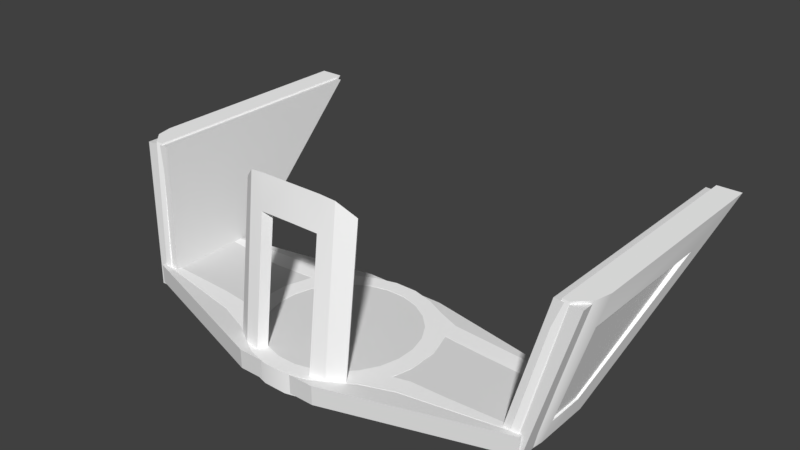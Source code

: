 # Source: Structural.blend  (saved by Blender 2.78.0; exported with 4.5.12 LTS)
import bpy
from mathutils import Matrix  # noqa: F401  (used for matrix-valued properties, if any)

bpy.ops.wm.read_factory_settings(use_empty=True)
scene = bpy.context.scene
scene.name = 'Scene'

# ---- collections
col_collection_1 = bpy.data.collections.new('Collection 1'); scene.collection.children.link(col_collection_1)

# ---- materials (node trees are filled in below, after node groups)
mat_material = bpy.data.materials.new('Material')
mat_material.alpha_threshold = 0.0
mat_material.use_transparent_shadow = False
mat_material.diffuse_color = (1.0, 1.0, 1.0, 1.0)
mat_material.roughness = 0.5

# ---- material node trees

# ---- world
world_world = bpy.data.worlds.new('World'); scene.world = world_world
world_world.color = (0.05088, 0.05088, 0.05088)
world_world.use_sun_shadow = False
world_world.sun_shadow_jitter_overblur = 0.0
world_world.cycles.sampling_method = 'MANUAL'

# ---- meshes
me_cube_002 = bpy.data.meshes.new('Cube.002')
me_cube_002.from_pydata([(-0.7479, -0.04766, -0.1379), (-0.7479, -0.04766, 0.1676), (-0.7479, 0.01938, -0.1379), (-0.7479, 0.01938, 0.1676), (0.7479, -0.04766, -0.1379), (0.7479, -0.04766, 0.1676), (0.7479, 0.01938, -0.1379), (0.7479, 0.01938, 0.1676), (0.1493, 0.01938, -0.328), (-0.1493, 0.01938, -0.328), (-0.1493, 0.01938, 0.2783), (0.1493, 0.01938, 0.2783), (-0.1493, -0.04766, -0.328), (0.1493, -0.04766, -0.328), (0.1493, -0.04766, 0.2783), (-0.1493, -0.04766, 0.2783)], [], [(0, 1, 3, 2), (8, 11, 7, 6), (6, 7, 5, 4), (12, 15, 1, 0), (8, 6, 4, 13), (10, 3, 1, 15), (7, 11, 14, 5), (11, 10, 15, 14), (2, 9, 12, 0), (9, 8, 13, 12), (4, 5, 14, 13), (13, 14, 15, 12), (2, 3, 10, 9), (9, 10, 11, 8)])
me_cube_002.use_remesh_preserve_volume = False
me_cube_002.use_remesh_preserve_attributes = False
me_cube_002.use_mirror_vertex_groups = False
me_cube_002.update()
me_cube = bpy.data.meshes.new('Cube')
me_cube.from_pydata([(0.05608, -0.5562, -0.2323), (0.05608, -0.5562, 0.639), (-0.04583, -0.07533, -0.3175), (-0.04583, -0.07533, -0.008645), (0.1472, -0.5511, -0.2323), (0.1472, -0.5511, 0.639), (0.03835, -0.07175, -0.3175), (0.03835, -0.07175, -0.008645)], [], [(0, 1, 3, 2), (2, 3, 7, 6), (6, 7, 5, 4), (4, 5, 1, 0), (2, 6, 4, 0), (7, 3, 1, 5)])
me_cube.use_remesh_preserve_volume = False
me_cube.use_remesh_preserve_attributes = False
me_cube.use_mirror_vertex_groups = False
me_cube.update()
me_cube_001 = bpy.data.meshes.new('Cube.001')
me_cube_001.from_pydata([(-0.05608, -0.5562, -0.2323), (-0.05608, -0.5562, 0.639), (0.04583, -0.07533, -0.3175), (0.04583, -0.07533, -0.008645), (-0.1472, -0.5511, -0.2323), (-0.1472, -0.5511, 0.639), (-0.03835, -0.07175, -0.3175), (-0.03835, -0.07175, -0.008645)], [], [(0, 2, 3, 1), (2, 6, 7, 3), (6, 4, 5, 7), (4, 0, 1, 5), (2, 0, 4, 6), (7, 5, 1, 3)])
me_cube_001.use_remesh_preserve_volume = False
me_cube_001.use_remesh_preserve_attributes = False
me_cube_001.use_mirror_vertex_groups = False
me_cube_001.update()
me_plane = bpy.data.meshes.new('Plane')
me_plane.from_pydata([(0.8822, -0.232, -0.2899), (0.8686, -0.232, -0.349), (0.8208, -0.232, -0.3984), (0.8822, -0.232, 0.4958), (0.7956, -0.232, -0.3959), (0.7956, -0.232, 0.4958), (0.8565, -0.1277, -0.3136), (0.777, -0.1277, -0.3135), (0.777, -0.1277, 0.2273), (0.8566, -0.1277, 0.2273), (0.7783, 0.1846, -0.2334), (0.7115, 0.1838, -0.2334), (0.7593, 0.257, -0.1794), (0.7783, 0.1846, -0.3665), (0.7115, 0.1838, -0.4756), (0.7115, 0.1838, -0.3664), (0.7213, 0.257, -0.4883), (0.7517, 0.257, -0.4388), (0.6844, 0.257, -0.422), (0.7593, 0.257, -0.3839), (0.6845, 0.257, -0.2482), (0.03356, 0.257, -0.114), (0.04079, 0.1838, -0.05904), (0.09839, 0.257, -0.1313), (0.1196, 0.1838, -0.08015), (0.1565, 0.257, -0.1649), (0.1902, 0.1838, -0.1134), (0.204, 0.257, -0.2123), (0.2751, 0.1838, -0.1466), (0.2375, 0.257, -0.2705), (0.2549, 0.257, -0.3353), (0.2549, 0.257, -0.4024), (0.2375, 0.257, -0.4673), (0.3602, 0.1838, -0.5389), (0.204, 0.257, -0.5254), (0.2479, 0.1838, -0.5806), (0.1565, 0.257, -0.5728), (0.2191, 0.1838, -0.5987), (0.09839, 0.257, -0.6064), (0.1196, 0.1838, -0.6576), (0.03356, 0.257, -0.6238), (0.04079, 0.1838, -0.6787), (0.04079, 0.257, -0.05904), (0.1196, 0.257, -0.08015), (0.1902, 0.257, -0.1134), (0.2871, 0.257, -0.2159), (0.3176, 0.257, -0.3108), (0.3176, 0.257, -0.419), (0.2993, 0.257, -0.4879), (0.2479, 0.257, -0.5806), (0.1902, 0.257, -0.6168), (0.1196, 0.257, -0.6576), (0.04079, 0.257, -0.6787), (0.03356, 0.1838, -0.114), (0.09839, 0.1838, -0.1313), (0.1565, 0.1838, -0.1649), (0.204, 0.1838, -0.2123), (0.2375, 0.1838, -0.2705), (0.2549, 0.1838, -0.3353), (0.2549, 0.1838, -0.4024), (0.2375, 0.1838, -0.4673), (0.204, 0.1838, -0.5254), (0.1565, 0.1838, -0.5728), (0.09839, 0.1838, -0.6064), (0.03356, 0.1838, -0.6238), (0.0, 0.1838, -0.6238), (-8.941e-08, 0.1838, -0.114), (0.0, 0.257, -0.6238), (-8.941e-08, 0.257, -0.114), (5.96e-08, 0.1838, -0.6787), (5.96e-08, 0.257, -0.6787), (-1.192e-07, 0.1838, -0.05904), (-1.192e-07, 0.257, -0.05904), (0.2751, 0.257, -0.1466), (0.3602, 0.257, -0.5389), (0.3176, 0.1838, -0.4232), (0.7115, 0.1861, -0.4153), (0.3176, 0.1838, -0.315), (0.2871, 0.1838, -0.2157), (0.7115, 0.1861, -0.2481), (0.3008, 0.1838, -0.4879), (0.3632, 0.257, -0.467), (0.3806, 0.185, -0.4637), (0.1916, 0.1838, -0.5634), (0.1653, 0.1838, -0.6312), (0.1102, 0.1838, -0.6404), (0.2191, -0.329, -0.5341), (0.1653, -0.3774, -0.566), (0.1916, -0.2785, -0.5042), (0.09839, -0.2631, -0.5521), (0.1102, -0.2666, -0.5861), (0.09839, -0.2897, -0.5135), (0.1102, -0.3832, -0.5698), (0.0, -0.2666, -0.5853), (0.0, -0.3832, -0.5698), (0.0, -0.2897, -0.5135), (0.1565, -0.2573, -0.5132), (0.0, -0.2618, -0.5181), (0.6948, 0.257, -0.1766), (0.7171, 0.1194, -0.1437), (0.7074, 0.1838, -0.1762)], [], [(4, 0, 3, 5), (3, 0, 6, 9), (99, 11, 10), (7, 8, 9, 6), (3, 9, 10, 12), (2, 1, 0, 4), (0, 1, 6), (7, 6, 13, 15), (6, 1, 17, 13), (2, 4, 14, 16), (1, 2, 16, 17), (20, 45, 73, 98), (19, 16, 18), (16, 19, 17), (13, 17, 19), (12, 10, 19), (10, 11, 79), (13, 19, 10), (72, 71, 22, 42), (42, 22, 24, 43), (43, 24, 26, 44), (44, 26, 28, 73), (33, 74, 16, 14), (74, 33, 35, 49), (49, 35, 37, 50), (50, 37, 84, 39, 51), (51, 39, 41, 52), (47, 46, 77, 75), (81, 48, 80, 82), (36, 38, 63, 62), (23, 21, 42, 43), (25, 23, 43, 44), (27, 25, 44, 73), (29, 27, 73, 45), (31, 30, 46, 47), (47, 48, 32, 31), (36, 34, 49, 50), (38, 36, 50, 51), (40, 38, 51, 52), (67, 40, 52, 70), (25, 27, 56, 55), (38, 40, 64, 63), (27, 29, 57, 56), (29, 30, 58, 57), (30, 31, 59, 58), (31, 32, 60, 59), (52, 41, 69, 70), (68, 21, 53, 66), (21, 68, 72, 42), (32, 34, 61, 60), (21, 23, 54, 53), (40, 67, 65, 64), (34, 36, 62, 61), (23, 25, 55, 54), (60, 61, 83, 35, 80), (48, 81, 18, 16, 74), (5, 98, 99, 8), (45, 20, 79, 78), (48, 47, 75, 80), (46, 45, 78, 77), (20, 18, 76, 15, 79), (15, 13, 10, 79), (7, 76, 14, 4), (15, 76, 7), (33, 14, 76, 82, 80), (24, 22, 53, 54), (66, 53, 22, 71), (57, 78, 28, 56), (28, 26, 55, 56), (26, 24, 54, 55), (58, 77, 78, 57), (59, 75, 77, 58), (41, 39, 85, 63, 64), (69, 41, 64, 65), (39, 84, 85), (84, 37, 86, 87), (49, 34, 32, 48), (48, 74, 49), (35, 33, 80), (75, 59, 60, 80), (45, 46, 30, 29), (28, 78, 79, 11, 100), (5, 8, 7, 4), (73, 28, 100, 98), (19, 20, 12), (19, 18, 20), (18, 81, 82, 76), (62, 83, 61), (83, 62, 96, 88), (85, 84, 87, 90), (63, 85, 90, 89), (62, 63, 89, 96), (83, 88, 86, 37), (92, 87, 86, 88, 91), (90, 87, 92), (92, 91, 95, 94), (90, 92, 94, 93), (89, 90, 93), (37, 35, 83), (91, 96, 97, 95), (89, 93, 97, 96), (88, 96, 91), (98, 12, 20), (99, 100, 11), (98, 100, 99), (5, 3, 12, 98), (10, 9, 99), (8, 99, 9)])
me_plane.polygons.foreach_set('use_smooth', [True] * 108)
_k = set([(0, 1), (0, 3), (1, 2), (2, 4), (2, 16), (3, 5), (3, 12), (4, 5), (4, 14), (5, 98), (6, 7), (6, 9), (6, 13), (7, 8), (7, 15), (8, 9), (8, 99), (9, 10), (10, 11), (10, 13), (11, 99), (11, 100), (12, 19), (12, 98), (13, 15), (14, 33), (14, 76), (15, 76), (15, 79), (16, 17), (16, 74), (17, 19), (18, 20), (18, 76), (18, 81), (20, 45), (20, 79), (21, 23), (21, 68), (22, 24), (22, 71), (23, 25), (24, 26), (25, 27), (26, 28), (27, 29), (28, 100), (29, 30), (30, 31), (31, 32), (32, 34), (33, 35), (34, 36), (35, 37), (36, 38), (37, 83), (37, 86), (38, 40), (39, 41), (39, 84), (40, 67), (41, 69), (42, 43), (42, 72), (43, 44), (44, 73), (45, 46), (45, 78), (46, 47), (47, 48), (48, 80), (48, 81), (49, 50), (49, 74), (50, 51), (51, 52), (52, 70), (53, 54), (53, 66), (54, 55), (55, 56), (56, 57), (57, 58), (58, 59), (59, 60), (60, 61), (61, 62), (62, 63), (62, 83), (63, 64), (63, 85), (63, 89), (64, 65), (73, 98), (75, 77), (75, 80), (76, 82), (77, 78), (78, 79), (80, 82), (83, 88), (84, 85), (84, 87), (85, 90), (86, 87), (86, 88), (87, 92), (88, 91), (89, 90), (89, 96), (90, 93), (91, 95), (92, 94), (96, 97), (98, 100)])
me_plane.attributes.new('sharp_edge', 'BOOLEAN', 'EDGE').data.foreach_set('value', [ (min(e.vertices), max(e.vertices)) in _k for e in me_plane.edges])
_uv = me_plane.uv_layers.new(name='UV')
_uv.uv.foreach_set('vector', [0.4459, 0.9765, 0.3905, 0.9175, 0.3905, 0.4797, 0.4459, 0.4797, 0.7047, 0.8055, 0.7047, 0.4527, 0.7598, 0.4419, 0.7598, 0.6847, 0.6364, 0.7414, 0.6364, 0.6835, 0.6748, 0.6833, 0.2834, 0.4176, 0.4358, 0.4176, 0.4358, 0.4504, 0.2834, 0.4504, 0.7047, 0.8055, 0.7598, 0.6847, 0.9255, 0.4773, 0.9662, 0.5014, 0.4297, 0.9779, 0.3992, 0.9504, 0.3905, 0.9175, 0.4459, 0.9765, 0.7047, 0.4527, 0.706, 0.4259, 0.7598, 0.4419, 0.2834, 0.4176, 0.2834, 0.4504, 0.1942, 0.4504, 0.1944, 0.4176, 0.7598, 0.4419, 0.706, 0.4259, 0.9669, 0.3847, 0.9255, 0.4175, 0.288, 0.5363, 0.2886, 0.5488, 0.08115, 0.5943, 0.04238, 0.5902, 0.706, 0.4259, 0.7099, 0.4026, 0.9694, 0.3619, 0.9669, 0.3847, 0.9289, 0.1593, 0.6776, 0.1388, 0.67, 0.09501, 0.9354, 0.114, 0.9762, 0.2451, 0.9522, 0.3111, 0.9288, 0.2692, 0.9522, 0.3111, 0.9762, 0.2451, 0.9715, 0.2798, 0.9255, 0.4175, 0.9669, 0.3847, 0.9662, 0.4096, 0.9662, 0.5014, 0.9255, 0.4773, 0.9662, 0.4096, 0.6748, 0.6833, 0.6364, 0.6835, 0.6364, 0.6757, 0.9255, 0.4175, 0.9662, 0.4096, 0.9255, 0.4773, 0.5649, 0.6462, 0.6017, 0.6462, 0.6017, 0.6644, 0.5648, 0.6643, 0.5648, 0.6643, 0.6017, 0.6644, 0.6019, 0.6988, 0.565, 0.6988, 0.565, 0.6988, 0.6019, 0.6988, 0.6022, 0.7294, 0.5653, 0.7293, 0.5653, 0.7293, 0.6022, 0.7294, 0.6024, 0.7662, 0.5656, 0.7661, 0.07975, 0.7701, 0.04426, 0.7698, 0.04238, 0.5902, 0.08115, 0.5943, 0.04426, 0.7698, 0.07975, 0.7701, 0.07929, 0.8291, 0.04379, 0.8288, 0.04379, 0.8288, 0.07929, 0.8291, 0.07915, 0.8459, 0.04353, 0.8624, 0.04353, 0.8624, 0.07915, 0.8459, 0.07891, 0.8768, 0.07871, 0.9028, 0.04321, 0.9025, 0.04321, 0.9025, 0.07871, 0.9028, 0.07839, 0.943, 0.0429, 0.9427, 0.5902, 0.2068, 0.5898, 0.255, 0.5515, 0.2526, 0.5518, 0.2045, 0.1716, 0.7987, 0.1415, 0.7982, 0.142, 0.7596, 0.1794, 0.7601, 0.8616, 0.07281, 0.8232, 0.07281, 0.8232, 0.01285, 0.8616, 0.01285, 0.5582, 0.08533, 0.5172, 0.07433, 0.5218, 0.0396, 0.5716, 0.05296, 0.595, 0.1066, 0.5582, 0.08533, 0.5716, 0.05296, 0.6163, 0.07401, 0.625, 0.1366, 0.595, 0.1066, 0.6163, 0.07401, 0.67, 0.09501, 0.6462, 0.1734, 0.625, 0.1366, 0.67, 0.09501, 0.6776, 0.1388, 0.6571, 0.2568, 0.6571, 0.2144, 0.6969, 0.1989, 0.6968, 0.2673, 0.6968, 0.2673, 0.6853, 0.3109, 0.6462, 0.2979, 0.6571, 0.2568, 0.595, 0.3647, 0.625, 0.3346, 0.6528, 0.3696, 0.6163, 0.3925, 0.5582, 0.3859, 0.595, 0.3647, 0.6163, 0.3925, 0.5716, 0.4183, 0.5172, 0.3969, 0.5582, 0.3859, 0.5716, 0.4183, 0.5218, 0.4317, 0.496, 0.3969, 0.5172, 0.3969, 0.5218, 0.4317, 0.496, 0.4317, 0.8243, 0.07281, 0.8627, 0.07281, 0.8627, 0.01285, 0.8243, 0.01285, 0.8232, 0.07281, 0.7848, 0.07281, 0.7848, 0.01285, 0.8232, 0.01285, 0.8627, 0.07281, 0.9011, 0.07281, 0.9011, 0.01285, 0.8627, 0.01285, 0.9011, 0.07281, 0.9395, 0.07281, 0.9395, 0.01285, 0.9011, 0.01285, 0.9395, 0.07281, 0.9767, 0.07281, 0.9767, 0.01285, 0.9395, 0.01285, 0.9767, 0.07281, 0.9383, 0.07281, 0.9383, 0.01285, 0.9767, 0.01285, 0.0429, 0.9427, 0.07839, 0.943, 0.07824, 0.9631, 0.04274, 0.9628, 0.7284, 0.07281, 0.7476, 0.07281, 0.7476, 0.01285, 0.7284, 0.01285, 0.5172, 0.07433, 0.496, 0.07433, 0.496, 0.0396, 0.5218, 0.0396, 0.9383, 0.07281, 0.9, 0.07281, 0.9, 0.01285, 0.9383, 0.01285, 0.7476, 0.07281, 0.786, 0.07281, 0.786, 0.01285, 0.7476, 0.01285, 0.7848, 0.07281, 0.7656, 0.07281, 0.7656, 0.01285, 0.7848, 0.01285, 0.9, 0.07281, 0.8616, 0.07281, 0.8616, 0.01285, 0.9, 0.01285, 0.786, 0.07281, 0.8243, 0.07281, 0.8243, 0.01285, 0.786, 0.01285, 0.1811, 0.1058, 0.1602, 0.07057, 0.1521, 0.04682, 0.1841, 0.0316, 0.217, 0.08786, 0.6853, 0.3109, 0.7257, 0.2977, 0.9288, 0.2692, 0.9522, 0.3111, 0.7238, 0.3432, 0.9746, 0.5563, 0.7181, 0.8552, 0.7914, 0.8406, 0.9207, 0.6758, 0.3327, 0.9612, 0.1331, 0.9612, 0.1199, 0.9189, 0.3332, 0.9189, 0.5903, 0.1758, 0.5902, 0.2068, 0.5518, 0.2045, 0.5534, 0.1753, 0.5898, 0.255, 0.5903, 0.2965, 0.5536, 0.2961, 0.5515, 0.2526, 0.7188, 0.8869, 0.7187, 0.9643, 0.7572, 0.9616, 0.7583, 0.9398, 0.7572, 0.8871, 0.6364, 0.6136, 0.6748, 0.6136, 0.6748, 0.6833, 0.6364, 0.6757, 0.9207, 0.9166, 0.7572, 0.9616, 0.7583, 0.9884, 0.9746, 0.9534, 0.7583, 0.9398, 0.7572, 0.9616, 0.9207, 0.9166, 0.2499, 0.05047, 0.454, 0.0661, 0.4556, 0.1051, 0.2636, 0.09778, 0.217, 0.08786, 0.1231, 0.3651, 0.07818, 0.3845, 0.07259, 0.3495, 0.1095, 0.3335, 0.05325, 0.3519, 0.07259, 0.3495, 0.07818, 0.3845, 0.05466, 0.3875, 0.1861, 0.2333, 0.2161, 0.2652, 0.211, 0.3108, 0.1683, 0.2734, 0.211, 0.3108, 0.1629, 0.3385, 0.1422, 0.3076, 0.1683, 0.2734, 0.1629, 0.3385, 0.1231, 0.3651, 0.1095, 0.3335, 0.1422, 0.3076, 0.1945, 0.19, 0.2311, 0.1987, 0.2161, 0.2652, 0.1861, 0.2333, 0.1927, 0.1465, 0.2283, 0.1286, 0.2311, 0.1987, 0.1945, 0.19, 0.06106, 0.159, 0.06616, 0.1082, 0.07947, 0.1121, 0.105, 0.1157, 0.1008, 0.1575, 0.06616, 0.1842, 0.06106, 0.159, 0.1008, 0.1575, 0.105, 0.1782, 0.06616, 0.1082, 0.07913, 0.0772, 0.07947, 0.1121, 0.07891, 0.8768, 0.07915, 0.8459, 0.3333, 0.8314, 0.3569, 0.8625, 0.6528, 0.3696, 0.625, 0.3346, 0.6462, 0.2979, 0.6853, 0.3109, 0.6853, 0.3109, 0.7238, 0.3432, 0.6528, 0.3696, 0.1841, 0.0316, 0.2499, 0.05047, 0.217, 0.08786, 0.2283, 0.1286, 0.1927, 0.1465, 0.1811, 0.1058, 0.217, 0.08786, 0.6776, 0.1388, 0.6969, 0.1989, 0.6571, 0.2144, 0.6462, 0.1734, 0.211, 0.3108, 0.2161, 0.2652, 0.4599, 0.2135, 0.4603, 0.223, 0.4594, 0.2604, 0.9746, 0.5563, 0.9207, 0.6758, 0.9207, 0.9166, 0.9746, 0.9534, 0.5656, 0.7661, 0.6024, 0.7662, 0.6024, 0.9576, 0.563, 0.9519, 0.9762, 0.2451, 0.9289, 0.1593, 0.9762, 0.1157, 0.9762, 0.2451, 0.9288, 0.2692, 0.9289, 0.1593, 0.3209, 0.7981, 0.1716, 0.7987, 0.1794, 0.7601, 0.3334, 0.7596, 0.1316, 0.04325, 0.1521, 0.04682, 0.1602, 0.07057, 0.2629, 0.3956, 0.2625, 0.3802, 0.4511, 0.3811, 0.4605, 0.3963, 0.3211, 0.4822, 0.3205, 0.5025, 0.03026, 0.5008, 0.08812, 0.4809, 0.1163, 0.6879, 0.1149, 0.6693, 0.3273, 0.6693, 0.327, 0.6881, 0.2625, 0.3802, 0.2607, 0.3518, 0.4515, 0.3514, 0.4511, 0.3811, 0.4933, 0.3458, 0.4928, 0.141, 0.5108, 0.1185, 0.5108, 0.3457, 0.5843, 0.5488, 0.5391, 0.545, 0.4934, 0.5103, 0.514, 0.4738, 0.5907, 0.4814, 0.08812, 0.4809, 0.03026, 0.5008, 0.02776, 0.4807, 0.5843, 0.5488, 0.5907, 0.4814, 0.6711, 0.4809, 0.6744, 0.5483, 0.08812, 0.4809, 0.02776, 0.4807, 0.02845, 0.4315, 0.08878, 0.4318, 0.07142, 0.2604, 0.05381, 0.2652, 0.05605, 0.2161, 0.167, 0.02197, 0.1841, 0.0316, 0.1521, 0.04682, 0.5907, 0.4814, 0.5431, 0.4587, 0.6712, 0.4612, 0.6711, 0.4809, 0.07142, 0.2604, 0.05605, 0.2161, 0.09043, 0.2171, 0.09043, 0.2869, 0.514, 0.4738, 0.5431, 0.4587, 0.5907, 0.4814, 0.9354, 0.114, 0.9762, 0.1157, 0.9289, 0.1593, 0.7914, 0.8406, 0.758, 0.855, 0.7583, 0.8806, 0.7181, 0.8552, 0.758, 0.855, 0.7914, 0.8406, 0.4835, 0.6542, 0.5275, 0.6492, 0.5137, 0.952, 0.4808, 0.9546, 0.6748, 0.6833, 0.6748, 0.9753, 0.6364, 0.7414, 0.6364, 0.9753, 0.6364, 0.7414, 0.6748, 0.9753])
me_plane.materials.append(mat_material)
me_plane.use_remesh_preserve_volume = False
me_plane.use_remesh_preserve_attributes = False
me_plane.use_mirror_vertex_groups = False
me_plane.update()
me_plane.normals_split_custom_set([tuple(v) for v in zip(*[iter([1.337e-08, -1.0, -2.104e-08, 2.749e-08, -1.0, -4.324e-08, 3.262e-08, -1.0, -5.131e-08, 3.262e-08, -1.0, -5.131e-08, 0.97, 0.2433, 0.001954, 0.9715, 0.2176, -0.09377, 0.9679, 0.2108, -0.1372, 0.9696, 0.2445, 0.002478, 0.03708, -0.8218, -0.5685, 0.008714, -0.812, -0.5835, 0.02301, -0.8164, -0.577, -9.361e-08, 1.0, 1.706e-07, -9.361e-08, 1.0, 1.706e-07, -9.361e-08, 1.0, 1.706e-07, -9.361e-08, 1.0, 1.706e-07, 0.97, 0.2433, 0.001954, 0.9696, 0.2445, 0.002478, 0.9676, 0.2526, 0.001934, 0.9678, 0.2517, 0.002973, 0.0, -1.0, 0.0, 0.0, -1.0, 0.0, 2.749e-08, -1.0, -4.324e-08, 1.337e-08, -1.0, -2.104e-08, 0.9715, 0.2176, -0.09377, 0.9096, 0.1392, -0.3916, 0.9679, 0.2108, -0.1372, 0.0003914, 0.1674, 0.9859, 0.0003914, 0.1674, 0.9859, 0.0003914, 0.1674, 0.9859, 0.0003914, 0.1674, 0.9859, 0.9679, 0.2108, -0.1372, 0.9096, 0.1392, -0.3916, 0.8901, 0.1291, -0.4371, 0.968, 0.2237, -0.1136, -0.02957, -0.1899, -0.9814, -0.02957, -0.1899, -0.9814, 0.04026, -0.1556, -0.987, 0.1235, -0.1134, -0.9859, 0.9096, 0.1392, -0.3916, 0.7831, 0.05953, -0.619, 0.7831, 0.05953, -0.619, 0.8901, 0.1291, -0.4371, 0.0, 1.0, 3.442e-09, 0.0, 1.0, -7.233e-08, 0.0, 1.0, -1.139e-07, 0.0, 1.0, 0.0, 0.0, 1.0, 7.949e-08, 0.0, 1.0, 8.035e-08, 0.0, 1.0, 7.597e-09, 0.0, 1.0, 8.035e-08, 0.0, 1.0, 7.949e-08, 0.0, 1.0, 8.948e-07, 0.968, 0.2237, -0.1136, 0.8901, 0.1291, -0.4371, 0.9686, 0.2365, -0.07644, 0.9678, 0.2517, 0.002973, 0.9676, 0.2526, 0.001934, 0.9686, 0.2365, -0.07644, -0.004583, -0.9999, -0.01333, 0.003237, -0.998, -0.06269, 0.0001765, -0.9989, -0.0459, 0.968, 0.2237, -0.1136, 0.9686, 0.2365, -0.07644, 0.9676, 0.2526, 0.001934, 0.0, -4.583e-07, 1.0, 0.0, -4.583e-07, 1.0, 0.1305, -6.689e-07, 0.9914, 0.1305, -6.689e-07, 0.9914, 0.1305, -6.689e-07, 0.9914, 0.1305, -6.689e-07, 0.9914, 0.3438, -8.983e-07, 0.939, 0.3438, -8.983e-07, 0.939, 0.3438, -8.983e-07, 0.939, 0.3438, -8.983e-07, 0.939, 0.3953, -8.529e-07, 0.9186, 0.3953, -8.529e-07, 0.9186, 0.3953, -8.529e-07, 0.9186, 0.3953, -8.529e-07, 0.9186, 0.2194, 0.004556, 0.9756, 0.2194, 0.004556, 0.9756, 0.2542, -0.04813, -0.966, 0.2542, -0.04813, -0.966, 0.1235, -0.1134, -0.9859, 0.04026, -0.1556, -0.987, 0.2542, -0.04813, -0.966, 0.2542, -0.04813, -0.966, 0.4419, 3.74e-07, -0.8971, 0.4419, 3.74e-07, -0.8971, 0.4419, 3.74e-07, -0.8971, 0.4419, 3.74e-07, -0.8971, 0.5302, -0.03508, -0.8472, 0.5148, -0.001577, -0.8573, 0.5148, -0.001577, -0.8573, 0.5302, -0.03508, -0.8472, 0.5187, -0.03453, -0.8542, 0.3856, -0.001246, -0.9227, 0.3856, -0.001246, -0.9227, 0.3856, -0.001246, -0.9227, 0.3856, -0.001246, -0.9227, 0.1305, 0.0, -0.9914, 0.1305, 0.0, -0.9914, 0.9923, 0.008494, -0.1233, 0.9876, -0.004326, 0.1567, 0.9893, -0.00403, 0.146, 0.9912, 0.009121, -0.1324, -0.2334, 0.0009006, 0.9724, -0.2994, -0.01701, 0.954, -0.2994, -0.01701, 0.954, -0.2097, 0.007237, 0.9777, -0.6088, 0.0, 0.7934, -0.3827, 0.0, 0.9239, -0.3827, 0.0, 0.9239, -0.6088, 0.0, 0.7934, 0.0, 1.0, 0.0, 0.0, 1.0, -2.281e-07, 0.0, 1.0, -2.281e-07, 0.0, 1.0, 0.0, 0.0, 1.0, -1.622e-07, 0.0, 1.0, 0.0, 0.0, 1.0, 0.0, 0.0, 1.0, -1.722e-07, 0.0, 1.0, -1.706e-07, 0.0, 1.0, -1.622e-07, 0.0, 1.0, -1.722e-07, 0.0, 1.0, -1.139e-07, 0.0, 1.0, -1.785e-07, 0.0, 1.0, -1.706e-07, 0.0, 1.0, -1.139e-07, 0.0, 1.0, -7.233e-08, 0.0, 1.0, -9.593e-08, 0.0, 1.0, -1.104e-07, 0.0, 1.0, -1.484e-07, 0.0, 1.0, -1.13e-07, 0.0, 1.0, -1.13e-07, 0.0, 1.0, -2.905e-08, 0.0, 1.0, -2.727e-07, 0.0, 1.0, -9.593e-08, 0.0, 1.0, 0.0, 0.0, 1.0, -1.903e-07, 0.0, 1.0, -2.162e-08, 0.0, 1.0, 0.0, 0.0, 1.0, 0.0, 0.0, 1.0, 0.0, 0.0, 1.0, 0.0, 0.0, 1.0, 0.0, 0.0, 1.0, -2.281e-07, 0.0, 1.0, 0.0, 0.0, 1.0, 0.0, 0.0, 1.0, -2.281e-07, 0.0, 1.0, -4.562e-07, 0.0, 1.0, -2.281e-07, 0.0, 1.0, -2.281e-07, 0.0, 1.0, -4.562e-07, -0.6088, 0.0, -0.7934, -0.7934, 0.0, -0.6088, -0.7934, 0.0, -0.6088, -0.6088, 0.0, -0.7934, -0.3827, 0.0, 0.9239, -0.1305, 0.0, 0.9914, -0.1305, 0.0, 0.9914, -0.3827, 0.0, 0.9239, -0.7934, 0.0, -0.6088, -0.9239, 0.0, -0.3827, -0.9239, 0.0, -0.3827, -0.7934, 0.0, -0.6088, -0.9239, 0.0, -0.3827, -0.9914, 0.0, -0.1305, -0.9914, 0.0, -0.1305, -0.9239, 0.0, -0.3827, -0.9914, 0.0, -0.1305, -0.9914, 0.0, 0.1305, -0.9914, 0.0, 0.1305, -0.9914, 0.0, -0.1305, -0.9914, 0.0, 0.1305, -0.9239, 0.0, 0.3827, -0.9239, 0.0, 0.3827, -0.9914, 0.0, 0.1305, 0.1305, 0.0, -0.9914, 0.1305, 0.0, -0.9914, 3.745e-06, 0.0, -1.0, 3.745e-06, 0.0, -1.0, 0.0, 1.018e-07, -1.0, -0.1305, 7.527e-08, -0.9914, -0.1305, 7.527e-08, -0.9914, 0.0, 1.018e-07, -1.0, 0.0, 1.0, -2.281e-07, 0.0, 1.0, -4.562e-07, 0.0, 1.0, -4.562e-07, 0.0, 1.0, -2.281e-07, -0.9239, 0.0, 0.3827, -0.7934, 0.0, 0.6088, -0.7934, 0.0, 0.6088, -0.9239, 0.0, 0.3827, -0.1305, 7.527e-08, -0.9914, -0.3827, 2.391e-08, -0.9239, -0.3827, 2.391e-08, -0.9239, -0.1305, 7.527e-08, -0.9914, -0.1305, 0.0, 0.9914, 0.0, 0.0, 1.0, 0.0, 0.0, 1.0, -0.1305, 0.0, 0.9914, -0.7934, 0.0, 0.6088, -0.6088, 0.0, 0.7934, -0.6088, 0.0, 0.7934, -0.7934, 0.0, 0.6088, -0.3827, 2.391e-08, -0.9239, -0.6088, 0.0, -0.7934, -0.6088, 0.0, -0.7934, -0.3827, 2.391e-08, -0.9239, 0.0, -1.0, -2.931e-08, 0.0, -1.0, 1.698e-07, -4.812e-08, -1.0, 6.416e-08, -1.653e-08, -1.0, -2.895e-07, -0.0002055, -1.0, 0.004526, 0.0, 1.0, -2.905e-08, 0.0, 1.0, 0.0, 0.0, 1.0, 7.597e-09, 0.0, 1.0, 8.035e-08, 0.0, 1.0, 1.413e-07, -0.9829, -0.1843, 0.004978, -0.9817, -0.1906, -0.001251, -0.9812, -0.1931, -0.00477, -0.9824, -0.1865, 0.006194, -0.07851, -0.01647, -0.9968, -0.07851, -0.01647, -0.9968, -0.07851, -0.01647, -0.9968, -0.07851, -0.01647, -0.9968, 0.9672, 0.01747, -0.2536, 0.9923, 0.008494, -0.1233, 0.9912, 0.009121, -0.1324, 0.9672, 0.01747, -0.2536, 0.9876, -0.004326, 0.1567, 0.9542, -0.00826, 0.2991, 0.9542, -0.00826, 0.2991, 0.9893, -0.00403, 0.146, -0.936, -0.3519, 0.00026, -0.936, -0.3519, 0.00026, -0.936, -0.3519, 0.00026, -0.936, -0.3519, 0.00026, -0.936, -0.3519, 0.00026, -0.007027, -0.9999, 0.008926, -0.007027, -0.9999, 0.008926, -0.004583, -0.9999, -0.01333, 0.0001765, -0.9989, -0.0459, -0.9824, -0.1864, 0.00882, -0.9796, -0.2008, 0.007697, -0.9803, -0.1964, 0.01906, -0.9826, -0.1855, 0.009206, -0.9782, -0.2074, -0.009482, -0.9796, -0.2008, 0.007697, -0.9824, -0.1864, 0.00882, -0.00073, -0.9999, 0.01608, -0.001075, -0.9997, 0.02368, -0.001075, -0.9997, 0.02368, -0.001075, -0.9997, 0.02368, -0.0002055, -1.0, 0.004526, 9.381e-08, -1.0, 3.351e-07, -6.168e-08, -1.0, 2.281e-07, -6.168e-08, -1.0, 2.281e-07, 8.786e-08, -1.0, 3.384e-07, 0.0, -1.0, 0.0, -6.168e-08, -1.0, 2.281e-07, -6.168e-08, -1.0, 2.281e-07, 0.0, -1.0, 0.0, -4.11e-07, -1.0, -2.133e-07, -0.0002369, -1.0, -0.005677, -0.0002557, -1.0, -0.006131, -1.865e-07, -1.0, 0.0, -0.0002557, -1.0, -0.006131, 1.334e-07, -1.0, 9.837e-08, 1.43e-07, -1.0, 1.055e-07, -1.865e-07, -1.0, 0.0, 1.334e-07, -1.0, 9.837e-08, 9.381e-08, -1.0, 3.351e-07, 8.786e-08, -1.0, 3.384e-07, 1.43e-07, -1.0, 1.055e-07, -3.304e-07, -1.0, -2.45e-07, -3.534e-07, -1.0, -2.639e-07, -0.0002369, -1.0, -0.005677, -4.11e-07, -1.0, -2.133e-07, -1.324e-07, -1.0, -1.876e-07, -1.033e-07, -1.0, -1.926e-07, -3.534e-07, -1.0, -2.639e-07, -3.304e-07, -1.0, -2.45e-07, 6.256e-08, -1.0, 4.595e-07, 5.795e-08, -1.0, 2.143e-07, 8.837e-08, -1.0, 3.268e-07, 1.251e-07, -1.0, 4.627e-07, 6.256e-08, -1.0, 4.595e-07, -8.702e-13, -1.0, 4.562e-07, 6.256e-08, -1.0, 4.595e-07, 6.256e-08, -1.0, 4.595e-07, -8.702e-13, -1.0, 4.562e-07, 5.795e-08, -1.0, 2.143e-07, 0.0, -1.0, 0.0, 8.837e-08, -1.0, 3.268e-07, 0.5187, -0.03453, -0.8542, 0.5302, -0.03508, -0.8472, 0.5441, -0.1006, -0.8329, 0.5441, -0.1006, -0.8329, 0.0, 1.0, -2.162e-08, 0.0, 1.0, -1.903e-07, 0.0, 1.0, -2.727e-07, 0.0, 1.0, -2.905e-08, 0.0, 1.0, -2.905e-08, 0.0, 1.0, 1.413e-07, 0.0, 1.0, -2.162e-08, -1.653e-08, -1.0, -2.895e-07, -0.00073, -0.9999, 0.01608, -0.0002055, -1.0, 0.004526, -1.033e-07, -1.0, -1.926e-07, -1.324e-07, -1.0, -1.876e-07, 0.0, -1.0, -2.931e-08, -0.0002055, -1.0, 0.004526, 0.0, 1.0, -7.233e-08, 0.0, 1.0, -1.484e-07, 0.0, 1.0, -1.104e-07, 0.0, 1.0, -1.785e-07, -0.0002557, -1.0, -0.006131, -0.0002369, -1.0, -0.005677, 0.0001765, -0.9989, -0.0459, 0.003237, -0.998, -0.06269, -0.0006619, -0.9999, -0.01588, -0.9829, -0.1843, 0.004978, -0.9824, -0.1865, 0.006194, -0.9824, -0.1864, 0.00882, -0.9826, -0.1855, 0.009206, 0.2194, 0.004556, 0.9756, 0.2194, 0.004556, 0.9756, 0.06978, 0.009009, 0.9975, 0.06978, 0.009009, 0.9975, 0.0, 1.0, 7.949e-08, 0.0, 1.0, 3.442e-09, 0.0, 1.0, 0.0, 0.0, 1.0, 7.949e-08, 0.0, 1.0, 7.597e-09, 0.0, 1.0, 3.442e-09, -0.1417, 0.02524, 0.9896, -0.2334, 0.0009006, 0.9724, -0.2097, 0.007237, 0.9777, -0.1417, 0.02524, 0.9896, 0.0, -1.0, 3.82e-07, -4.812e-08, -1.0, 6.416e-08, 0.0, -1.0, 1.698e-07, -0.2152, 0.1274, 0.9682, -0.3832, 0.1191, 0.916, -0.2529, 0.1498, 0.9558, -0.1785, 0.1602, 0.9708, 0.1451, -0.116, -0.9826, 0.1451, -0.116, -0.9826, 0.09942, -0.1323, -0.9862, 0.08958, -0.1249, -0.9881, -0.9443, -0.03955, -0.3268, -0.9443, -0.03955, -0.3268, -0.9443, -0.03955, -0.3268, -0.9443, -0.03955, -0.3268, -0.3832, 0.1191, 0.916, -0.53, 0.1079, 0.8411, -0.53, 0.1079, 0.8411, -0.2529, 0.1498, 0.9558, 0.7912, 0.07703, 0.6066, 0.7912, 0.07703, 0.6066, 0.7912, 0.07703, 0.6066, 0.7912, 0.07703, 0.6066, -0.01008, -0.5194, 0.8545, -0.01956, -0.5225, 0.8524, -0.01956, -0.5225, 0.8524, -0.01956, -0.5225, 0.8524, -0.009591, -0.5192, 0.8546, 0.08958, -0.1249, -0.9881, 0.09942, -0.1323, -0.9862, 0.0378, -0.1369, -0.9899, -0.01008, -0.5194, 0.8545, -0.009591, -0.5192, 0.8546, 0.0, -0.516, 0.8566, 0.0, -0.516, 0.8566, 0.08958, -0.1249, -0.9881, 0.0378, -0.1369, -0.9899, -0.003814, -0.1353, -0.9908, -0.003814, -0.1353, -0.9908, -0.0118, 0.9955, -0.09419, -0.0007945, 0.9947, -0.1032, -0.01423, 0.9956, -0.0922, -3.386e-07, -1.0, -1.23e-06, -1.653e-08, -1.0, -2.895e-07, -4.812e-08, -1.0, 6.416e-08, -0.03427, 0.1083, 0.9935, -0.2529, 0.1498, 0.9558, -0.02102, 0.09277, 0.9955, -0.02102, 0.09277, 0.9955, -0.0118, 0.9955, -0.09419, -0.01423, 0.9956, -0.0922, -0.01784, 0.9959, -0.08923, -0.01784, 0.9959, -0.08923, -0.1785, 0.1602, 0.9708, -0.2529, 0.1498, 0.9558, -0.03427, 0.1083, 0.9935, 0.0, 1.0, 0.0, 0.0, 1.0, 0.0, 0.0, 1.0, 3.442e-09, -0.9812, -0.1931, -0.00477, -0.9829, -0.1761, -0.05427, -0.9805, -0.1837, -0.06996, -0.9817, -0.1906, -0.001251, -0.9829, -0.1761, -0.05427, -0.9812, -0.1931, -0.00477, 0.01065, 0.8101, 0.5862, 0.01065, 0.8101, 0.5862, 0.01065, 0.8101, 0.5862, 0.01065, 0.8101, 0.5862, 0.02301, -0.8164, -0.577, 0.005318, -0.8313, -0.5558, 0.03708, -0.8218, -0.5685, 3.152e-07, -0.8322, -0.5544, 0.03708, -0.8218, -0.5685, 0.005318, -0.8313, -0.5558])] * 3)])

# ---- objects
ob_decoupler = bpy.data.objects.new('Decoupler', None)
ob_top = bpy.data.objects.new('Top', me_cube_002)
ob_right = bpy.data.objects.new('Right', me_cube)
ob_left = bpy.data.objects.new('Left', me_cube_001)
ob_model = bpy.data.objects.new('Model', me_plane)

# ---- transforms, parenting, visibility, modifiers, constraints
ob_decoupler.location = (0.0, 0.0, 0.0)
ob_decoupler.rotation_euler = (1.571, -0.0, 0.0)
ob_decoupler.empty_image_offset = (0.0, 0.0)
ob_decoupler.hide_render = True
ob_decoupler.lineart.crease_threshold = 0.0
ob_top.parent = ob_decoupler
ob_top.matrix_parent_inverse = Matrix(((1.0, 0.0, 0.0, 0.0), (0.0, -1.0, -8.742e-08, 0.0), (0.0, 8.742e-08, -1.0, 0.0), (0.0, 0.0, 0.0, 1.0)))
ob_top.location = (0.0, 0.2323, -0.3457)
ob_top.lineart.crease_threshold = 0.0
ob_right.parent = ob_decoupler
ob_right.matrix_parent_inverse = Matrix(((1.0, 0.0, 0.0, 0.0), (0.0, -1.0, -8.742e-08, 0.0), (0.0, 8.742e-08, -1.0, 0.0), (0.0, 0.0, 0.0, 1.0)))
ob_right.location = (0.7158, 0.3298, -0.1661)
ob_right.lineart.crease_threshold = 0.0
ob_left.parent = ob_decoupler
ob_left.matrix_parent_inverse = Matrix(((1.0, 0.0, 0.0, 0.0), (0.0, -1.0, -8.742e-08, 0.0), (0.0, 8.742e-08, -1.0, 0.0), (0.0, 0.0, 0.0, 1.0)))
ob_left.location = (-0.7158, 0.3298, -0.1661)
ob_left.lineart.crease_threshold = 0.0
ob_model.parent = ob_decoupler
ob_model.matrix_parent_inverse = Matrix(((1.0, 0.0, 0.0, 0.0), (0.0, -1.0, -8.742e-08, 0.0), (0.0, 8.742e-08, -1.0, 0.0), (0.0, 0.0, 0.0, 1.0)))
ob_model.location = (0.0, 0.0, 0.0)
ob_model.lineart.crease_threshold = 0.0
_m = ob_model.modifiers.new('Mirror', 'MIRROR')
_m = ob_model.modifiers.new('EdgeSplit', 'EDGE_SPLIT')
_m.use_edge_angle = False

# ---- collection membership
col_collection_1.objects.link(ob_decoupler)
col_collection_1.objects.link(ob_top)
col_collection_1.objects.link(ob_right)
col_collection_1.objects.link(ob_left)
col_collection_1.objects.link(ob_model)

# ---- scene / render settings (as saved in the file)
scene.frame_start = 1; scene.frame_end = 50; scene.frame_set(1)
scene.render.engine = 'BLENDER_EEVEE_NEXT'
scene.render.resolution_percentage = 50
scene.render.dither_intensity = 0.0
scene.render.bake_margin = 6
scene.cycles.use_denoising = False
scene.cycles.samples = 128
scene.cycles.sampling_pattern = 'TABULATED_SOBOL'
scene.cycles.light_sampling_threshold = 0.0
scene.cycles.use_adaptive_sampling = False
scene.cycles.use_light_tree = False
scene.cycles.blur_glossy = 0.0
scene.cycles.sample_clamp_indirect = 0.0
scene.view_settings.view_transform = 'Standard'
bpy.context.view_layer.update()

# ---- added for rendering (the .blend has no active camera and no usable light): camera, sun
cam_auto = bpy.data.cameras.new('AutoCamera')
cam_auto.lens = 50.0
cam_auto.sensor_width = 36.0
cam_auto.clip_end = 1000.0
ob_auto_camera = bpy.data.objects.new('AutoCamera', cam_auto)
scene.collection.objects.link(ob_auto_camera)
ob_auto_camera.location = (2.04884, -2.55007, 1.70165)
ob_auto_camera.rotation_euler = (1.09748, -7.21219e-08, 0.694738)
scene.camera = ob_auto_camera
light_auto_sun = bpy.data.lights.new('AutoSun', 'SUN')
light_auto_sun.energy = 3.0
light_auto_sun.angle = 0.0523599
ob_auto_sun = bpy.data.objects.new('AutoSun', light_auto_sun)
scene.collection.objects.link(ob_auto_sun)
ob_auto_sun.rotation_euler = (0.872665, 0.174533, 0.523599)
bpy.context.view_layer.update()
